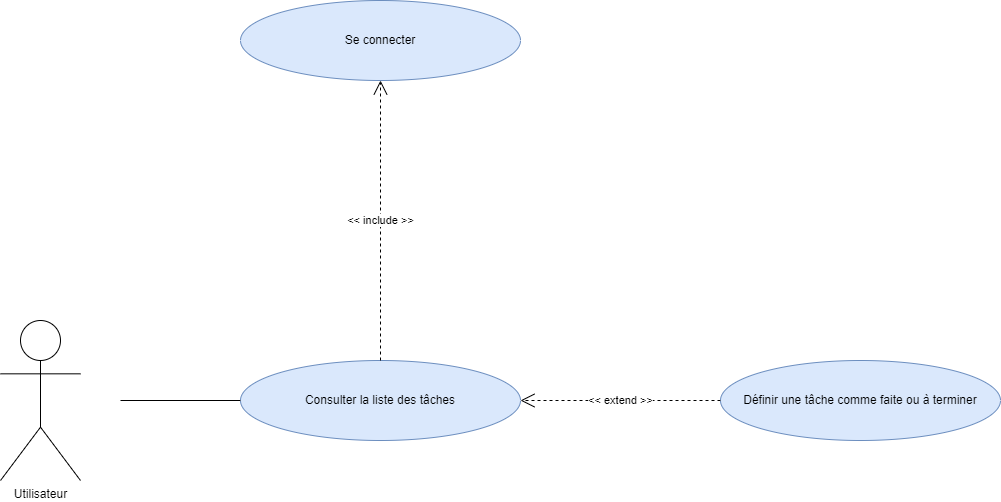

The diagram above was exported from draw.io. Its source (the exported page's mxGraphModel, read from the mxfile embedded in the PNG):
<mxGraphModel dx="1434" dy="790" grid="1" gridSize="10" guides="1" tooltips="1" connect="1" arrows="1" fold="1" page="1" pageScale="1" pageWidth="1169" pageHeight="1654" background="#ffffff" math="0" shadow="0">
  <root>
    <mxCell id="0" />
    <mxCell id="1" parent="0" />
    <mxCell id="3mydskUtZ5mwdoChYgOp-1" value="Utilisateur" style="shape=umlActor;verticalLabelPosition=bottom;verticalAlign=top;html=1;outlineConnect=0;" vertex="1" parent="1">
      <mxGeometry x="40" y="480" width="80" height="160" as="geometry" />
    </mxCell>
    <mxCell id="3mydskUtZ5mwdoChYgOp-2" value="Consulter la liste des tâches" style="ellipse;whiteSpace=wrap;html=1;fillColor=#dae8fc;strokeColor=#6c8ebf;" vertex="1" parent="1">
      <mxGeometry x="280" y="520" width="280" height="80" as="geometry" />
    </mxCell>
    <mxCell id="3mydskUtZ5mwdoChYgOp-3" value="Se connecter" style="ellipse;whiteSpace=wrap;html=1;fillColor=#dae8fc;strokeColor=#6c8ebf;" vertex="1" parent="1">
      <mxGeometry x="280" y="160" width="280" height="80" as="geometry" />
    </mxCell>
    <mxCell id="3mydskUtZ5mwdoChYgOp-4" value="" style="endArrow=none;html=1;rounded=0;entryX=0;entryY=0.5;entryDx=0;entryDy=0;" edge="1" parent="1" target="3mydskUtZ5mwdoChYgOp-2">
      <mxGeometry width="50" height="50" relative="1" as="geometry">
        <mxPoint x="160" y="560" as="sourcePoint" />
        <mxPoint x="250" y="530" as="targetPoint" />
      </mxGeometry>
    </mxCell>
    <mxCell id="3mydskUtZ5mwdoChYgOp-5" value="&amp;lt;&amp;lt; include &amp;gt;&amp;gt;" style="endArrow=open;endSize=12;dashed=1;html=1;rounded=0;exitX=0.5;exitY=0;exitDx=0;exitDy=0;entryX=0.5;entryY=1;entryDx=0;entryDy=0;" edge="1" parent="1" source="3mydskUtZ5mwdoChYgOp-2" target="3mydskUtZ5mwdoChYgOp-3">
      <mxGeometry width="160" relative="1" as="geometry">
        <mxPoint x="430" y="370" as="sourcePoint" />
        <mxPoint x="430" y="530" as="targetPoint" />
      </mxGeometry>
    </mxCell>
    <mxCell id="3mydskUtZ5mwdoChYgOp-6" value="&lt;font style=&quot;vertical-align: inherit;&quot;&gt;&lt;font style=&quot;vertical-align: inherit;&quot;&gt;&lt;font style=&quot;vertical-align: inherit;&quot;&gt;&lt;font style=&quot;vertical-align: inherit;&quot;&gt;Définir une tâche comme faite ou à terminer&lt;br&gt;&lt;/font&gt;&lt;/font&gt;&lt;/font&gt;&lt;/font&gt;" style="ellipse;whiteSpace=wrap;html=1;fillColor=#dae8fc;strokeColor=#6c8ebf;" vertex="1" parent="1">
      <mxGeometry x="760" y="520" width="280" height="80" as="geometry" />
    </mxCell>
    <mxCell id="3mydskUtZ5mwdoChYgOp-7" value="&amp;lt;&amp;lt; extend &amp;gt;&amp;gt;" style="endArrow=open;endSize=12;dashed=1;html=1;rounded=0;exitX=0;exitY=0.5;exitDx=0;exitDy=0;entryX=1;entryY=0.5;entryDx=0;entryDy=0;" edge="1" parent="1" source="3mydskUtZ5mwdoChYgOp-6" target="3mydskUtZ5mwdoChYgOp-2">
      <mxGeometry width="160" relative="1" as="geometry">
        <mxPoint x="800" y="200" as="sourcePoint" />
        <mxPoint x="519" y="532" as="targetPoint" />
      </mxGeometry>
    </mxCell>
  </root>
</mxGraphModel>